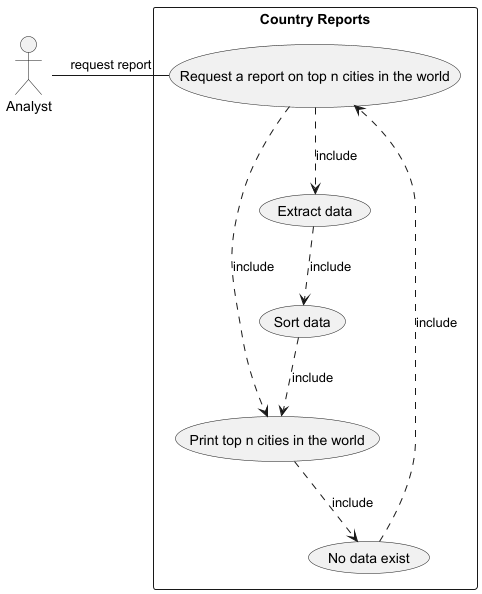

The diagram above was rendered by PlantUML. Its source (embedded in the PNG):
@startuml

actor Analyst as "Analyst"

rectangle "Country Reports" {
    usecase UC4 as "Request a report on top n cities in the world"

    usecase UCa as"Print top n cities in the world"
usecase UCb as"Extract data"
usecase UCd as"Sort data"
usecase UCe as"No data exist"

    "Analyst"- UC4 :request report
    UC4 ..> UCa : include
    UCb ..> UCd:include
    UC4 ..> UCb:include
    UCd ..> UCa:include
    UCa ..> UCe:include
    UCe ..> UC4:include

}

@enduml